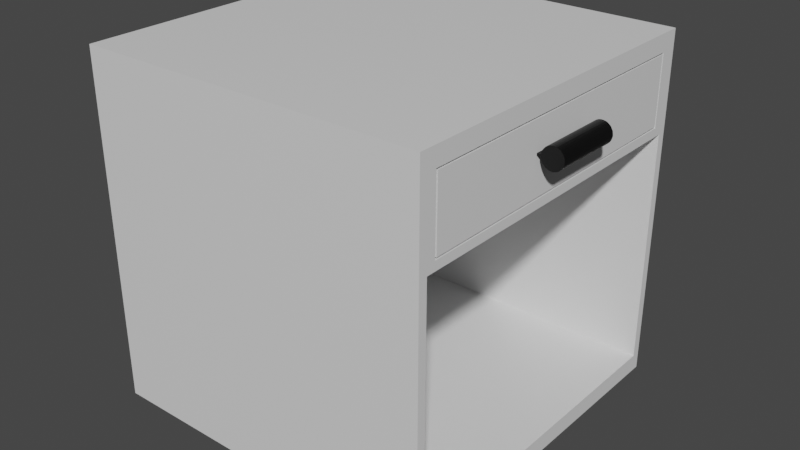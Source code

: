 # Source: bedside_table.blend  (saved by Blender 2.80.74; exported with 4.5.12 LTS)
import bpy
from mathutils import Matrix  # noqa: F401  (used for matrix-valued properties, if any)

bpy.ops.wm.read_factory_settings(use_empty=True)
scene = bpy.context.scene
scene.name = 'Scene'

# ---- collections
col_collection = bpy.data.collections.new('Collection'); scene.collection.children.link(col_collection)

# ---- materials (node trees are filled in below, after node groups)
mat_material = bpy.data.materials.new('Material')
mat_material.alpha_threshold = 0.0
mat_material.use_transparent_shadow = False
mat_material.line_color = (0.0, 0.0, 0.0, 1.0)
mat_handle = bpy.data.materials.new('Handle')
mat_handle.use_transparent_shadow = False

# ---- material node trees
mat_material.use_nodes = True; mat_material.node_tree.nodes.clear()
_N = mat_material.node_tree.nodes; _L = mat_material.node_tree.links
n0 = _N.new('ShaderNodeOutputMaterial'); n0.name = 'Material Output'; n0.location = (300, 300)
n1 = _N.new('ShaderNodeBsdfPrincipled'); n1.name = 'Principled BSDF'; n1.location = (10, 300)
n1.distribution = 'GGX'
n1.subsurface_method = 'BURLEY'
n1.inputs[2].default_value = 0.4
n1.inputs[3].default_value = 1.45
n1.inputs[27].default_value = (0.0, 0.0, 0.0, 1.0)
n1.inputs[28].default_value = 1.0
_L.new(n1.outputs[0], n0.inputs[0])
n0.is_active_output = True
mat_handle.use_nodes = True; mat_handle.node_tree.nodes.clear()
_N = mat_handle.node_tree.nodes; _L = mat_handle.node_tree.links
n0 = _N.new('ShaderNodeOutputMaterial'); n0.name = 'Material Output'; n0.location = (300, 300)
n1 = _N.new('ShaderNodeBsdfPrincipled'); n1.name = 'Principled BSDF'; n1.location = (10, 300)
n1.distribution = 'GGX'
n1.subsurface_method = 'BURLEY'
n1.inputs[0].default_value = (0.0, 0.0, 0.0, 1.0)
n1.inputs[3].default_value = 1.45
n1.inputs[27].default_value = (0.0, 0.0, 0.0, 1.0)
n1.inputs[28].default_value = 1.0
_L.new(n1.outputs[0], n0.inputs[0])
n0.is_active_output = True

# ---- world
world_world = bpy.data.worlds.new('World'); scene.world = world_world
world_world.use_nodes = True; world_world.node_tree.nodes.clear()
_N = world_world.node_tree.nodes; _L = world_world.node_tree.links
n0 = _N.new('ShaderNodeOutputWorld'); n0.name = 'World Output'; n0.location = (300, 300)
n1 = _N.new('ShaderNodeBackground'); n1.name = 'Background'; n1.location = (10, 300)
n1.inputs[0].default_value = (0.05088, 0.05088, 0.05088, 1.0)
_L.new(n1.outputs[0], n0.inputs[0])
n0.is_active_output = True
world_world.color = (0.05088, 0.05088, 0.05088)
world_world.use_sun_shadow = False
world_world.sun_shadow_jitter_overblur = 0.0

# ---- meshes
me_cube = bpy.data.meshes.new('Cube')
me_cube.from_pydata([(1.0, 0.89, 1.89), (1.0, 0.95, 0.1), (1.0, -0.89, 1.89), (1.0, -0.95, 0.1), (-1.0, 1.0, 2.0), (-1.0, 1.0, 0.0), (-1.0, -1.0, 2.0), (-1.0, -1.0, 0.0), (1.0, 1.0, 2.0), (1.0, 1.0, 0.0), (1.0, -1.0, 2.0), (1.0, -1.0, 0.0), (-0.903, 0.95, 1.95), (-0.903, 0.95, 0.1), (-0.903, -0.95, 1.95), (-0.903, -0.95, 0.1), (1.0, 0.89, 1.51), (1.0, -0.89, 1.51), (-0.903, 0.95, 1.45), (-0.903, -0.95, 1.45), (1.0, 0.95, 1.95), (1.0, -0.95, 1.95), (1.0, 0.95, 1.45), (1.0, -0.95, 1.45), (1.0, 0.9, 1.9), (1.0, -0.9, 1.9), (1.0, 0.9, 1.5), (1.0, -0.9, 1.5), (0.95, 0.9, 1.9), (0.95, -0.9, 1.9), (0.95, 0.9, 1.5), (0.95, -0.9, 1.5), (0.95, 0.89, 1.89), (0.95, -0.89, 1.89), (0.95, 0.89, 1.51), (0.95, -0.89, 1.51), (1.074, 0.2004, 1.782), (1.074, -0.1996, 1.785), (1.086, 0.2004, 1.782), (1.086, -0.1996, 1.785), (1.098, 0.2003, 1.78), (1.097, -0.1997, 1.783), (1.108, 0.2003, 1.776), (1.108, -0.1997, 1.778), (1.118, 0.2003, 1.769), (1.118, -0.1997, 1.772), (1.127, 0.2002, 1.761), (1.126, -0.1998, 1.764), (1.133, 0.2001, 1.751), (1.133, -0.1999, 1.754), (1.138, 0.2001, 1.741), (1.138, -0.1999, 1.743), (1.14, 0.2, 1.729), (1.14, -0.2, 1.732), (1.141, 0.1999, 1.717), (1.14, -0.2001, 1.72), (1.138, 0.1999, 1.706), (1.138, -0.2001, 1.708), (1.134, 0.1998, 1.695), (1.134, -0.2002, 1.697), (1.128, 0.1997, 1.685), (1.127, -0.2003, 1.687), (1.12, 0.1997, 1.677), (1.119, -0.2003, 1.679), (1.11, 0.1997, 1.67), (1.11, -0.2003, 1.672), (1.099, 0.1996, 1.665), (1.099, -0.2004, 1.668), (1.087, 0.1996, 1.663), (1.087, -0.2004, 1.665), (1.076, 0.1996, 1.663), (1.075, -0.2004, 1.665), (1.064, 0.1997, 1.665), (1.064, -0.2003, 1.667), (1.053, 0.1997, 1.669), (1.053, -0.2003, 1.672), (1.043, 0.1997, 1.676), (1.043, -0.2003, 1.678), (1.035, 0.1998, 1.684), (1.035, -0.2002, 1.686), (1.028, 0.1999, 1.694), (1.028, -0.2001, 1.696), (1.024, 0.1999, 1.704), (1.023, -0.2001, 1.707), (1.021, 0.2, 1.716), (1.021, -0.2, 1.718), (1.021, 0.2001, 1.728), (1.021, -0.1999, 1.73), (1.023, 0.2001, 1.739), (1.023, -0.1999, 1.742), (1.028, 0.2002, 1.75), (1.027, -0.1998, 1.752), (1.034, 0.2003, 1.76), (1.034, -0.1997, 1.762), (1.042, 0.2003, 1.768), (1.042, -0.1997, 1.771), (1.052, 0.2003, 1.775), (1.052, -0.1997, 1.777), (1.063, 0.2004, 1.78), (1.062, -0.1996, 1.782), (0.9994, -0.2, 1.718), (0.9997, 0.2, 1.716), (0.9995, 0.2001, 1.727), (0.9992, -0.1999, 1.73)], [], [(8, 4, 6, 10), (11, 10, 6, 7), (7, 6, 4, 5), (5, 9, 11, 7), (14, 12, 18, 19), (5, 4, 8, 9), (20, 1, 9, 8), (3, 21, 10, 11), (21, 20, 8, 10), (1, 3, 11, 9), (13, 12, 14, 15), (1, 20, 12, 13), (3, 1, 13, 15), (21, 3, 15, 14), (22, 23, 19, 18), (0, 2, 17, 16), (12, 20, 22, 18), (21, 14, 19, 23), (25, 24, 20, 21), (26, 27, 23, 22), (27, 25, 21, 23), (24, 26, 22, 20), (24, 25, 29, 28), (0, 16, 34, 32), (25, 27, 31, 29), (2, 0, 32, 33), (33, 32, 28, 29), (34, 35, 31, 30), (35, 33, 29, 31), (32, 34, 30, 28), (16, 17, 35, 34), (26, 24, 28, 30), (27, 26, 30, 31), (17, 2, 33, 35), (36, 37, 39, 38), (38, 39, 41, 40), (40, 41, 43, 42), (42, 43, 45, 44), (44, 45, 47, 46), (46, 47, 49, 48), (48, 49, 51, 50), (50, 51, 53, 52), (52, 53, 55, 54), (54, 55, 57, 56), (56, 57, 59, 58), (58, 59, 61, 60), (60, 61, 63, 62), (62, 63, 65, 64), (64, 65, 67, 66), (66, 67, 69, 68), (68, 69, 71, 70), (70, 71, 73, 72), (72, 73, 75, 74), (74, 75, 77, 76), (76, 77, 79, 78), (78, 79, 81, 80), (80, 81, 83, 82), (82, 83, 85, 84), (87, 86, 102, 103), (86, 87, 89, 88), (88, 89, 91, 90), (90, 91, 93, 92), (92, 93, 95, 94), (94, 95, 97, 96), (39, 37, 99, 97, 95, 93, 91, 89, 87, 85, 83, 81, 79, 77, 75, 73, 71, 69, 67, 65, 63, 61, 59, 57, 55, 53, 51, 49, 47, 45, 43, 41), (96, 97, 99, 98), (98, 99, 37, 36), (36, 38, 40, 42, 44, 46, 48, 50, 52, 54, 56, 58, 60, 62, 64, 66, 68, 70, 72, 74, 76, 78, 80, 82, 84, 86, 88, 90, 92, 94, 96, 98), (101, 100, 103, 102), (86, 84, 101, 102), (85, 87, 103, 100), (84, 85, 100, 101)])
me_cube.polygons.foreach_set('material_index', [0, 0, 0, 0, 0, 0, 0, 0, 0, 0, 0, 0, 0, 0, 0, 0, 0, 0, 0, 0, 0, 0, 0, 0, 0, 0, 0, 0, 0, 0, 0, 0, 0, 0, 1, 1, 1, 1, 1, 1, 1, 1, 1, 1, 1, 1, 1, 1, 1, 1, 1, 1, 1, 1, 1, 1, 1, 1, 1, 1, 1, 1, 1, 1, 1, 1, 1, 1, 1, 1, 1, 1])
_uv = me_cube.uv_layers.new(name='UVMap')
_uv.uv.foreach_set('vector', [0.375, 0.0, 0.625, 0.0, 0.625, 0.25, 0.375, 0.25, 0.375, 0.25, 0.625, 0.25, 0.625, 0.5, 0.375, 0.5, 0.375, 0.5, 0.625, 0.5, 0.625, 0.75, 0.375, 0.75, 0.375, 0.75, 0.625, 0.75, 0.625, 1.0, 0.375, 1.0, 0.3688, 0.7438, 0.3688, 0.5063, 0.3688, 0.5063, 0.3688, 0.7438, 0.625, 0.5, 0.875, 0.5, 0.875, 0.75, 0.625, 0.75, 0.3688, 0.5063, 0.1312, 0.5062, 0.125, 0.5, 0.375, 0.5, 0.1312, 0.7437, 0.3688, 0.7438, 0.375, 0.75, 0.125, 0.75, 0.3688, 0.7438, 0.3688, 0.5063, 0.375, 0.5, 0.375, 0.75, 0.1312, 0.5062, 0.1312, 0.7437, 0.125, 0.75, 0.125, 0.5, 0.1312, 0.5062, 0.3688, 0.5063, 0.3688, 0.7438, 0.1312, 0.7437, 0.1312, 0.5062, 0.3688, 0.5063, 0.3688, 0.5063, 0.1312, 0.5062, 0.1312, 0.7437, 0.1312, 0.5062, 0.1312, 0.5062, 0.1312, 0.7437, 0.3688, 0.7438, 0.1312, 0.7437, 0.1312, 0.7437, 0.3688, 0.7438, 0.3688, 0.5063, 0.3688, 0.7438, 0.3688, 0.7438, 0.3688, 0.5063, 0.3688, 0.5137, 0.3688, 0.7362, 0.3688, 0.7362, 0.3687, 0.5137, 0.3688, 0.5063, 0.3688, 0.5063, 0.3688, 0.5063, 0.3688, 0.5063, 0.3688, 0.7438, 0.3688, 0.7438, 0.3688, 0.7438, 0.3688, 0.7438, 0.3688, 0.7375, 0.3688, 0.5125, 0.3688, 0.5063, 0.3688, 0.7438, 0.3688, 0.5125, 0.3688, 0.7375, 0.3688, 0.7438, 0.3688, 0.5063, 0.3688, 0.7375, 0.3688, 0.7375, 0.3688, 0.7438, 0.3688, 0.7438, 0.3688, 0.5125, 0.3688, 0.5125, 0.3688, 0.5063, 0.3688, 0.5063, 0.3688, 0.5125, 0.3688, 0.7375, 0.3688, 0.7375, 0.3688, 0.5125, 0.3688, 0.5137, 0.3687, 0.5137, 0.3687, 0.5137, 0.3688, 0.5137, 0.3688, 0.7375, 0.3688, 0.7375, 0.3688, 0.7375, 0.3688, 0.7375, 0.3688, 0.7362, 0.3688, 0.5137, 0.3688, 0.5137, 0.3688, 0.7362, 0.3688, 0.7362, 0.3688, 0.5137, 0.3688, 0.5125, 0.3688, 0.7375, 0.3687, 0.5137, 0.3688, 0.7362, 0.3688, 0.7375, 0.3688, 0.5125, 0.3688, 0.7362, 0.3688, 0.7362, 0.3688, 0.7375, 0.3688, 0.7375, 0.3688, 0.5137, 0.3687, 0.5137, 0.3688, 0.5125, 0.3688, 0.5125, 0.3687, 0.5137, 0.3688, 0.7362, 0.3688, 0.7362, 0.3687, 0.5137, 0.3688, 0.5125, 0.3688, 0.5125, 0.3688, 0.5125, 0.3688, 0.5125, 0.3688, 0.7375, 0.3688, 0.5125, 0.3688, 0.5125, 0.3688, 0.7375, 0.3688, 0.7362, 0.3688, 0.7362, 0.3688, 0.7362, 0.3688, 0.7362, 1.0, 0.5, 1.0, 1.0, 0.9688, 1.0, 0.9688, 0.5, 0.9688, 0.5, 0.9688, 1.0, 0.9375, 1.0, 0.9375, 0.5, 0.9375, 0.5, 0.9375, 1.0, 0.9062, 1.0, 0.9062, 0.5, 0.9062, 0.5, 0.9062, 1.0, 0.875, 1.0, 0.875, 0.5, 0.875, 0.5, 0.875, 1.0, 0.8438, 1.0, 0.8438, 0.5, 0.8438, 0.5, 0.8438, 1.0, 0.8125, 1.0, 0.8125, 0.5, 0.8125, 0.5, 0.8125, 1.0, 0.7812, 1.0, 0.7812, 0.5, 0.7812, 0.5, 0.7812, 1.0, 0.75, 1.0, 0.75, 0.5, 0.75, 0.5, 0.75, 1.0, 0.7188, 1.0, 0.7188, 0.5, 0.7188, 0.5, 0.7188, 1.0, 0.6875, 1.0, 0.6875, 0.5, 0.6875, 0.5, 0.6875, 1.0, 0.6562, 1.0, 0.6562, 0.5, 0.6562, 0.5, 0.6562, 1.0, 0.625, 1.0, 0.625, 0.5, 0.625, 0.5, 0.625, 1.0, 0.5938, 1.0, 0.5938, 0.5, 0.5938, 0.5, 0.5938, 1.0, 0.5625, 1.0, 0.5625, 0.5, 0.5625, 0.5, 0.5625, 1.0, 0.5312, 1.0, 0.5312, 0.5, 0.5312, 0.5, 0.5312, 1.0, 0.5, 1.0, 0.5, 0.5, 0.5, 0.5, 0.5, 1.0, 0.4688, 1.0, 0.4688, 0.5, 0.4688, 0.5, 0.4688, 1.0, 0.4375, 1.0, 0.4375, 0.5, 0.4375, 0.5, 0.4375, 1.0, 0.4062, 1.0, 0.4062, 0.5, 0.4062, 0.5, 0.4062, 1.0, 0.375, 1.0, 0.375, 0.5, 0.375, 0.5, 0.375, 1.0, 0.3438, 1.0, 0.3438, 0.5, 0.3438, 0.5, 0.3438, 1.0, 0.3125, 1.0, 0.3125, 0.5, 0.3125, 0.5, 0.3125, 1.0, 0.2812, 1.0, 0.2812, 0.5, 0.2812, 0.5, 0.2812, 1.0, 0.25, 1.0, 0.25, 0.5, 0.2188, 1.0, 0.2188, 0.5, 0.2188, 0.5, 0.2188, 1.0, 0.2188, 0.5, 0.2188, 1.0, 0.1875, 1.0, 0.1875, 0.5, 0.1875, 0.5, 0.1875, 1.0, 0.1562, 1.0, 0.1562, 0.5, 0.1562, 0.5, 0.1562, 1.0, 0.125, 1.0, 0.125, 0.5, 0.125, 0.5, 0.125, 1.0, 0.09375, 1.0, 0.09375, 0.5, 0.09375, 0.5, 0.09375, 1.0, 0.0625, 1.0, 0.0625, 0.5, 0.2968, 0.4854, 0.25, 0.49, 0.2032, 0.4854, 0.1582, 0.4717, 0.1167, 0.4496, 0.08029, 0.4197, 0.05045, 0.3833, 0.02827, 0.3418, 0.01461, 0.2968, 0.01, 0.25, 0.01461, 0.2032, 0.02827, 0.1582, 0.05045, 0.1167, 0.08029, 0.08029, 0.1167, 0.05045, 0.1582, 0.02827, 0.2032, 0.01461, 0.25, 0.01, 0.2968, 0.01461, 0.3418, 0.02827, 0.3833, 0.05045, 0.4197, 0.08029, 0.4496, 0.1167, 0.4717, 0.1582, 0.4854, 0.2032, 0.49, 0.25, 0.4854, 0.2968, 0.4717, 0.3418, 0.4496, 0.3833, 0.4197, 0.4197, 0.3833, 0.4496, 0.3418, 0.4717, 0.0625, 0.5, 0.0625, 1.0, 0.03125, 1.0, 0.03125, 0.5, 0.03125, 0.5, 0.03125, 1.0, 0.0, 1.0, 0.0, 0.5, 0.75, 0.49, 0.7968, 0.4854, 0.8418, 0.4717, 0.8833, 0.4496, 0.9197, 0.4197, 0.9496, 0.3833, 0.9717, 0.3418, 0.9854, 0.2968, 0.99, 0.25, 0.9854, 0.2032, 0.9717, 0.1582, 0.9496, 0.1167, 0.9197, 0.08029, 0.8833, 0.05045, 0.8418, 0.02827, 0.7968, 0.01461, 0.75, 0.01, 0.7032, 0.01461, 0.6582, 0.02827, 0.6167, 0.05045, 0.5803, 0.08029, 0.5504, 0.1167, 0.5283, 0.1582, 0.5146, 0.2032, 0.51, 0.25, 0.5146, 0.2968, 0.5283, 0.3418, 0.5504, 0.3833, 0.5803, 0.4197, 0.6167, 0.4496, 0.6582, 0.4717, 0.7032, 0.4854, 0.25, 0.5, 0.25, 1.0, 0.2188, 1.0, 0.2188, 0.5, 0.5146, 0.2968, 0.51, 0.25, 0.51, 0.25, 0.5146, 0.2968, 0.01, 0.25, 0.01461, 0.2968, 0.01461, 0.2968, 0.01, 0.25, 0.25, 0.5, 0.25, 1.0, 0.25, 1.0, 0.25, 0.5])
me_cube.materials.append(mat_material)
me_cube.materials.append(mat_handle)
me_cube.use_remesh_preserve_volume = False
me_cube.use_remesh_preserve_attributes = False
me_cube.use_mirror_vertex_groups = False
me_cube.update()

# ---- objects
ob_cube = bpy.data.objects.new('Cube', me_cube)

# ---- transforms, parenting, visibility, modifiers, constraints
ob_cube.location = (0.0, 0.0, 0.0)
ob_cube.lock_rotations_4d = False
ob_cube.empty_display_type = 'ARROWS'
ob_cube.lineart.crease_threshold = 0.0

# ---- collection membership
col_collection.objects.link(ob_cube)

# ---- scene / render settings (as saved in the file)
scene.frame_start = 1; scene.frame_end = 250; scene.frame_set(1)
scene.render.engine = 'BLENDER_EEVEE_NEXT'
scene.cycles.use_denoising = False
scene.cycles.samples = 128
scene.cycles.sampling_pattern = 'TABULATED_SOBOL'
scene.cycles.use_adaptive_sampling = False
scene.cycles.use_light_tree = False
scene.view_settings.view_transform = 'Filmic'
bpy.context.view_layer.update()

# ---- added for rendering (the .blend has no active camera and no usable light): camera, sun
cam_auto = bpy.data.cameras.new('AutoCamera')
cam_auto.lens = 50.0
cam_auto.sensor_width = 36.0
cam_auto.clip_end = 1000.0
ob_auto_camera = bpy.data.objects.new('AutoCamera', cam_auto)
scene.collection.objects.link(ob_auto_camera)
ob_auto_camera.location = (3.35222, -3.93829, 3.62553)
ob_auto_camera.rotation_euler = (1.09748, -7.21219e-08, 0.694738)
scene.camera = ob_auto_camera
light_auto_sun = bpy.data.lights.new('AutoSun', 'SUN')
light_auto_sun.energy = 3.0
light_auto_sun.angle = 0.0523599
ob_auto_sun = bpy.data.objects.new('AutoSun', light_auto_sun)
scene.collection.objects.link(ob_auto_sun)
ob_auto_sun.rotation_euler = (0.872665, 0.174533, 0.523599)
bpy.context.view_layer.update()

